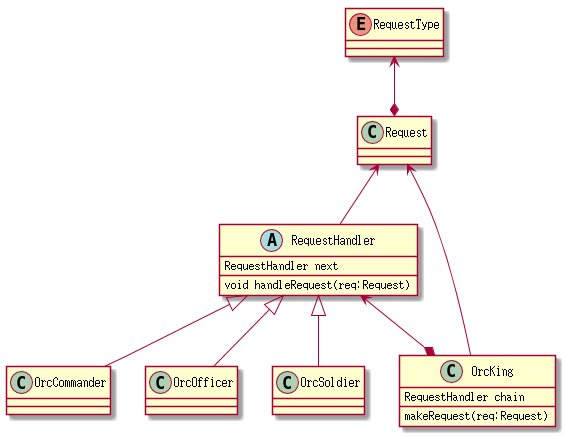

The diagram above was rendered by PlantUML. Its source (embedded in the PNG):
@startuml

class Request
abstract class RequestHandler{
    RequestHandler next
    void handleRequest(req:Request)
}

class OrcCommander
class OrcOfficer
class OrcSoldier

RequestHandler <|-- OrcCommander
RequestHandler <|-- OrcOfficer
RequestHandler <|-- OrcSoldier

enum RequestType

class OrcKing{
    RequestHandler chain
    makeRequest(req:Request)
}

RequestHandler <--* OrcKing
Request <-- OrcKing
Request <-- RequestHandler
RequestType <--* Request


@enduml